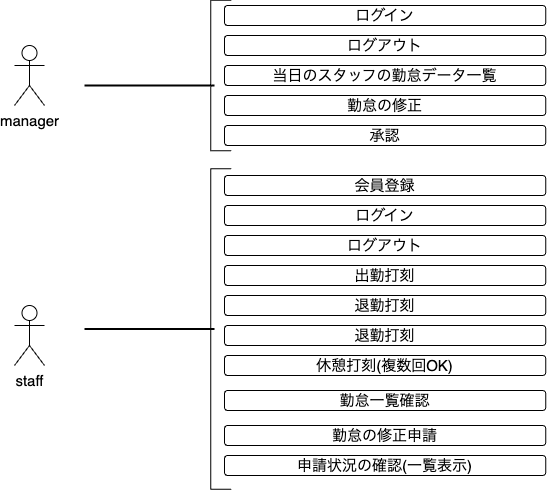

The diagram above was exported from draw.io. Its source (the exported page's mxGraphModel, read from the mxfile embedded in the PNG):
<mxGraphModel dx="76" dy="387" grid="1" gridSize="10" guides="1" tooltips="1" connect="1" arrows="1" fold="1" page="1" pageScale="1" pageWidth="827" pageHeight="1169" math="0" shadow="0">
  <root>
    <mxCell id="0" />
    <mxCell id="1" parent="0" />
    <mxCell id="EHLbQ30vYhKOfV9zOm2n-1" value="staff" style="shape=umlActor;verticalLabelPosition=bottom;verticalAlign=top;html=1;outlineConnect=0;fontSize=15;" parent="1" vertex="1">
      <mxGeometry x="70" y="440" width="30" height="60" as="geometry" />
    </mxCell>
    <mxCell id="EHLbQ30vYhKOfV9zOm2n-2" value="manager" style="shape=umlActor;verticalLabelPosition=bottom;verticalAlign=top;html=1;outlineConnect=0;fontSize=15;" parent="1" vertex="1">
      <mxGeometry x="70" y="180" width="30" height="60" as="geometry" />
    </mxCell>
    <mxCell id="z2r-QVQOxhNPgLyrimCP-2" value="会員登録" style="rounded=1;whiteSpace=wrap;html=1;fontSize=15;" parent="1" vertex="1">
      <mxGeometry x="280" y="310" width="321.25" height="20" as="geometry" />
    </mxCell>
    <mxCell id="z2r-QVQOxhNPgLyrimCP-3" value="ログイン" style="rounded=1;whiteSpace=wrap;html=1;fontSize=15;" parent="1" vertex="1">
      <mxGeometry x="280" y="340" width="321.25" height="20" as="geometry" />
    </mxCell>
    <mxCell id="z2r-QVQOxhNPgLyrimCP-4" value="ログアウト" style="rounded=1;whiteSpace=wrap;html=1;fontSize=15;" parent="1" vertex="1">
      <mxGeometry x="280" y="370" width="321.25" height="20" as="geometry" />
    </mxCell>
    <mxCell id="z2r-QVQOxhNPgLyrimCP-5" value="出勤打刻" style="rounded=1;whiteSpace=wrap;html=1;fontSize=15;" parent="1" vertex="1">
      <mxGeometry x="280" y="400" width="321.25" height="20" as="geometry" />
    </mxCell>
    <mxCell id="z2r-QVQOxhNPgLyrimCP-6" value="退勤打刻" style="rounded=1;whiteSpace=wrap;html=1;fontSize=15;" parent="1" vertex="1">
      <mxGeometry x="280" y="430" width="321.25" height="20" as="geometry" />
    </mxCell>
    <mxCell id="z2r-QVQOxhNPgLyrimCP-7" value="勤怠の修正" style="rounded=1;whiteSpace=wrap;html=1;fontSize=15;" parent="1" vertex="1">
      <mxGeometry x="280" y="230" width="321.25" height="20" as="geometry" />
    </mxCell>
    <mxCell id="z2r-QVQOxhNPgLyrimCP-8" value="当日のスタッフの勤怠データ一覧" style="rounded=1;whiteSpace=wrap;html=1;fontSize=15;" parent="1" vertex="1">
      <mxGeometry x="280" y="200" width="321.25" height="20" as="geometry" />
    </mxCell>
    <mxCell id="z2r-QVQOxhNPgLyrimCP-9" value="ログアウト" style="rounded=1;whiteSpace=wrap;html=1;fontSize=15;" parent="1" vertex="1">
      <mxGeometry x="280" y="170" width="321.25" height="20" as="geometry" />
    </mxCell>
    <mxCell id="z2r-QVQOxhNPgLyrimCP-10" value="ログイン" style="rounded=1;whiteSpace=wrap;html=1;fontSize=15;" parent="1" vertex="1">
      <mxGeometry x="280" y="140" width="321.25" height="20" as="geometry" />
    </mxCell>
    <mxCell id="z2r-QVQOxhNPgLyrimCP-11" value="退勤打刻" style="rounded=1;whiteSpace=wrap;html=1;fontSize=15;" parent="1" vertex="1">
      <mxGeometry x="280" y="460" width="321.25" height="20" as="geometry" />
    </mxCell>
    <mxCell id="z2r-QVQOxhNPgLyrimCP-12" value="休憩打刻(複数回OK)" style="rounded=1;whiteSpace=wrap;html=1;fontSize=15;" parent="1" vertex="1">
      <mxGeometry x="280" y="490" width="321.25" height="20" as="geometry" />
    </mxCell>
    <mxCell id="z2r-QVQOxhNPgLyrimCP-13" value="勤怠一覧確認" style="rounded=1;whiteSpace=wrap;html=1;fontSize=15;" parent="1" vertex="1">
      <mxGeometry x="280" y="525" width="321.25" height="20" as="geometry" />
    </mxCell>
    <mxCell id="z2r-QVQOxhNPgLyrimCP-14" value="勤怠の修正申請" style="rounded=1;whiteSpace=wrap;html=1;fontSize=15;" parent="1" vertex="1">
      <mxGeometry x="280" y="560" width="321.25" height="20" as="geometry" />
    </mxCell>
    <mxCell id="z2r-QVQOxhNPgLyrimCP-15" value="申請状況の確認(一覧表示)" style="rounded=1;whiteSpace=wrap;html=1;fontSize=15;" parent="1" vertex="1">
      <mxGeometry x="280" y="590" width="321.25" height="20" as="geometry" />
    </mxCell>
    <mxCell id="z2r-QVQOxhNPgLyrimCP-16" value="承認" style="rounded=1;whiteSpace=wrap;html=1;fontSize=15;" parent="1" vertex="1">
      <mxGeometry x="280" y="260" width="321.25" height="20" as="geometry" />
    </mxCell>
    <mxCell id="z2r-QVQOxhNPgLyrimCP-17" value="" style="shape=partialRectangle;whiteSpace=wrap;html=1;bottom=1;right=1;left=1;top=0;fillColor=none;routingCenterX=-0.5;fontSize=17;rotation=90;" parent="1" vertex="1">
      <mxGeometry x="115.94" y="453.44" width="320.62" height="20" as="geometry" />
    </mxCell>
    <mxCell id="z2r-QVQOxhNPgLyrimCP-18" value="" style="line;strokeWidth=2;html=1;fontSize=17;" parent="1" vertex="1">
      <mxGeometry x="140" y="458.44" width="130" height="10" as="geometry" />
    </mxCell>
    <mxCell id="z2r-QVQOxhNPgLyrimCP-19" value="" style="shape=partialRectangle;whiteSpace=wrap;html=1;bottom=1;right=1;left=1;top=0;fillColor=none;routingCenterX=-0.5;fontSize=17;rotation=90;" parent="1" vertex="1">
      <mxGeometry x="200.94" y="200" width="150.62" height="20" as="geometry" />
    </mxCell>
    <mxCell id="z2r-QVQOxhNPgLyrimCP-20" value="" style="line;strokeWidth=2;html=1;fontSize=17;" parent="1" vertex="1">
      <mxGeometry x="140" y="215" width="130" height="10" as="geometry" />
    </mxCell>
  </root>
</mxGraphModel>